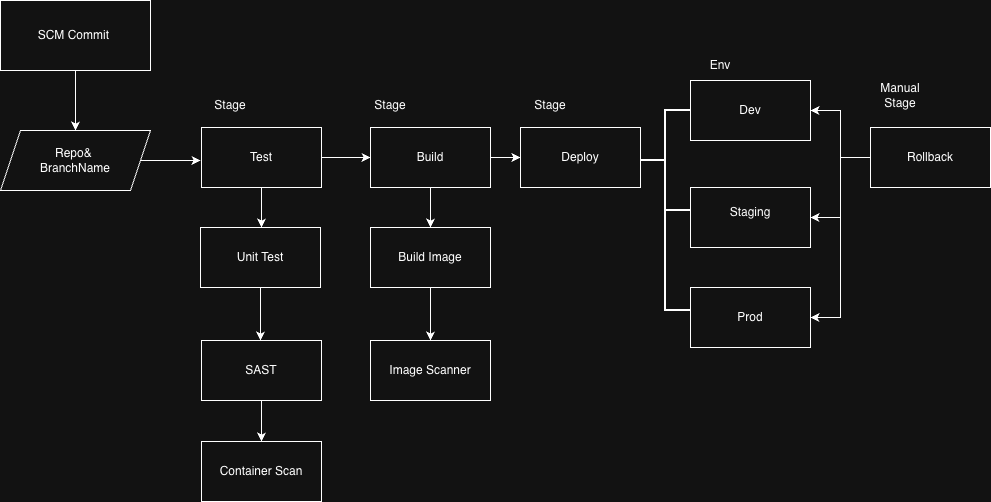

The diagram above was exported from draw.io. Its source (the exported page's mxGraphModel, read from the mxfile embedded in the PNG):
<mxGraphModel dx="1198" dy="816" grid="1" gridSize="10" guides="1" tooltips="1" connect="1" arrows="1" fold="1" page="1" pageScale="1" pageWidth="827" pageHeight="1169" math="0" shadow="0">
  <root>
    <mxCell id="0" />
    <mxCell id="1" parent="0" />
    <mxCell id="WHdomoD93BA69_0sLam0-38" parent="1" style="rounded=0;whiteSpace=wrap;html=1;" value="" vertex="1">
      <mxGeometry height="60" width="120" x="770" y="267" as="geometry" />
    </mxCell>
    <mxCell id="WHdomoD93BA69_0sLam0-2" edge="1" parent="1" source="WHdomoD93BA69_0sLam0-1" style="edgeStyle=orthogonalEdgeStyle;rounded=0;orthogonalLoop=1;jettySize=auto;html=1;" target="WHdomoD93BA69_0sLam0-3">
      <mxGeometry relative="1" as="geometry">
        <mxPoint x="155" y="240" as="targetPoint" />
      </mxGeometry>
    </mxCell>
    <mxCell id="WHdomoD93BA69_0sLam0-1" parent="1" style="rounded=0;whiteSpace=wrap;html=1;" value="SCM Commit&amp;nbsp;" vertex="1">
      <mxGeometry height="70" width="150" x="80" y="80" as="geometry" />
    </mxCell>
    <mxCell id="WHdomoD93BA69_0sLam0-4" edge="1" parent="1" source="WHdomoD93BA69_0sLam0-3" style="edgeStyle=orthogonalEdgeStyle;rounded=0;orthogonalLoop=1;jettySize=auto;html=1;">
      <mxGeometry relative="1" as="geometry">
        <mxPoint x="280" y="240" as="targetPoint" />
      </mxGeometry>
    </mxCell>
    <mxCell id="WHdomoD93BA69_0sLam0-3" parent="1" style="shape=parallelogram;perimeter=parallelogramPerimeter;whiteSpace=wrap;html=1;fixedSize=1;" value="Repo&amp;amp;&amp;nbsp;&lt;div&gt;BranchName&lt;/div&gt;" vertex="1">
      <mxGeometry height="60" width="150" x="80" y="210" as="geometry" />
    </mxCell>
    <mxCell id="WHdomoD93BA69_0sLam0-6" parent="1" style="text;html=1;whiteSpace=wrap;strokeColor=none;fillColor=none;align=center;verticalAlign=middle;rounded=0;" value="Stage" vertex="1">
      <mxGeometry height="30" width="60" x="280" y="170" as="geometry" />
    </mxCell>
    <mxCell id="WHdomoD93BA69_0sLam0-13" edge="1" parent="1" source="WHdomoD93BA69_0sLam0-12" style="edgeStyle=orthogonalEdgeStyle;rounded=0;orthogonalLoop=1;jettySize=auto;html=1;">
      <mxGeometry relative="1" as="geometry">
        <mxPoint x="341" y="307" as="targetPoint" />
      </mxGeometry>
    </mxCell>
    <mxCell id="WHdomoD93BA69_0sLam0-19" edge="1" parent="1" source="WHdomoD93BA69_0sLam0-12" style="edgeStyle=orthogonalEdgeStyle;rounded=0;orthogonalLoop=1;jettySize=auto;html=1;exitX=1;exitY=0.5;exitDx=0;exitDy=0;" target="WHdomoD93BA69_0sLam0-20">
      <mxGeometry relative="1" as="geometry">
        <mxPoint x="440" y="237" as="targetPoint" />
      </mxGeometry>
    </mxCell>
    <mxCell id="WHdomoD93BA69_0sLam0-12" parent="1" style="rounded=0;whiteSpace=wrap;html=1;" value="Test" vertex="1">
      <mxGeometry height="60" width="120" x="281" y="207" as="geometry" />
    </mxCell>
    <mxCell id="8337yemsKga7RtrT3-R6-1" edge="1" parent="1" source="WHdomoD93BA69_0sLam0-16" style="edgeStyle=orthogonalEdgeStyle;rounded=0;orthogonalLoop=1;jettySize=auto;html=1;">
      <mxGeometry relative="1" as="geometry">
        <mxPoint x="340" y="420" as="targetPoint" />
      </mxGeometry>
    </mxCell>
    <mxCell id="WHdomoD93BA69_0sLam0-16" parent="1" style="rounded=0;whiteSpace=wrap;html=1;" value="Unit Test" vertex="1">
      <mxGeometry height="60" width="120" x="280" y="307" as="geometry" />
    </mxCell>
    <mxCell id="WHdomoD93BA69_0sLam0-22" edge="1" parent="1" source="WHdomoD93BA69_0sLam0-20" style="edgeStyle=orthogonalEdgeStyle;rounded=0;orthogonalLoop=1;jettySize=auto;html=1;exitX=0.5;exitY=1;exitDx=0;exitDy=0;entryX=0.5;entryY=0;entryDx=0;entryDy=0;" target="WHdomoD93BA69_0sLam0-25">
      <mxGeometry relative="1" as="geometry">
        <mxPoint x="510" y="280" as="targetPoint" />
      </mxGeometry>
    </mxCell>
    <mxCell id="WHdomoD93BA69_0sLam0-30" edge="1" parent="1" source="WHdomoD93BA69_0sLam0-20" style="edgeStyle=orthogonalEdgeStyle;rounded=0;orthogonalLoop=1;jettySize=auto;html=1;" target="WHdomoD93BA69_0sLam0-31">
      <mxGeometry relative="1" as="geometry">
        <mxPoint x="600" y="237" as="targetPoint" />
      </mxGeometry>
    </mxCell>
    <mxCell id="WHdomoD93BA69_0sLam0-20" parent="1" style="rounded=0;whiteSpace=wrap;html=1;" value="Build" vertex="1">
      <mxGeometry height="60" width="120" x="450" y="207" as="geometry" />
    </mxCell>
    <mxCell id="WHdomoD93BA69_0sLam0-21" parent="1" style="text;html=1;whiteSpace=wrap;strokeColor=none;fillColor=none;align=center;verticalAlign=middle;rounded=0;" value="Stage" vertex="1">
      <mxGeometry height="30" width="60" x="440" y="170" as="geometry" />
    </mxCell>
    <mxCell id="WHdomoD93BA69_0sLam0-26" edge="1" parent="1" source="WHdomoD93BA69_0sLam0-25" style="edgeStyle=orthogonalEdgeStyle;rounded=0;orthogonalLoop=1;jettySize=auto;html=1;entryX=0.5;entryY=0;entryDx=0;entryDy=0;" target="8337yemsKga7RtrT3-R6-3">
      <mxGeometry relative="1" as="geometry">
        <mxPoint x="510" y="400" as="targetPoint" />
      </mxGeometry>
    </mxCell>
    <mxCell id="WHdomoD93BA69_0sLam0-25" parent="1" style="rounded=0;whiteSpace=wrap;html=1;" value="Build Image" vertex="1">
      <mxGeometry height="60" width="120" x="450" y="307" as="geometry" />
    </mxCell>
    <mxCell id="8337yemsKga7RtrT3-R6-2" edge="1" parent="1" source="WHdomoD93BA69_0sLam0-27" style="edgeStyle=orthogonalEdgeStyle;rounded=0;orthogonalLoop=1;jettySize=auto;html=1;entryX=0.5;entryY=0;entryDx=0;entryDy=0;" target="WHdomoD93BA69_0sLam0-29">
      <mxGeometry relative="1" as="geometry" />
    </mxCell>
    <mxCell id="WHdomoD93BA69_0sLam0-27" parent="1" style="rounded=0;whiteSpace=wrap;html=1;" value="SAST" vertex="1">
      <mxGeometry height="60" width="120" x="281" y="420" as="geometry" />
    </mxCell>
    <mxCell id="WHdomoD93BA69_0sLam0-29" parent="1" style="rounded=0;whiteSpace=wrap;html=1;" value="Container Scan" vertex="1">
      <mxGeometry height="60" width="120" x="281" y="521" as="geometry" />
    </mxCell>
    <mxCell id="WHdomoD93BA69_0sLam0-31" parent="1" style="rounded=0;whiteSpace=wrap;html=1;" value="Deploy" vertex="1">
      <mxGeometry height="60" width="120" x="600" y="207" as="geometry" />
    </mxCell>
    <mxCell id="WHdomoD93BA69_0sLam0-34" parent="1" style="strokeWidth=2;html=1;shape=mxgraph.flowchart.annotation_2;align=left;labelPosition=right;pointerEvents=1;" value="" vertex="1">
      <mxGeometry height="100" width="50" x="720" y="190" as="geometry" />
    </mxCell>
    <mxCell id="WHdomoD93BA69_0sLam0-35" parent="1" style="rounded=0;whiteSpace=wrap;html=1;" value="Dev" vertex="1">
      <mxGeometry height="60" width="120" x="770" y="160" as="geometry" />
    </mxCell>
    <mxCell id="WHdomoD93BA69_0sLam0-37" parent="1" style="text;html=1;whiteSpace=wrap;strokeColor=none;fillColor=none;align=center;verticalAlign=middle;rounded=0;" value="Staging" vertex="1">
      <mxGeometry height="30" width="60" x="800" y="277" as="geometry" />
    </mxCell>
    <mxCell id="WHdomoD93BA69_0sLam0-39" parent="1" style="strokeWidth=2;html=1;shape=mxgraph.flowchart.annotation_1;align=left;pointerEvents=1;" value="" vertex="1">
      <mxGeometry height="100" width="25" x="745" y="290" as="geometry" />
    </mxCell>
    <mxCell id="WHdomoD93BA69_0sLam0-40" parent="1" style="rounded=0;whiteSpace=wrap;html=1;" value="Prod" vertex="1">
      <mxGeometry height="60" width="120" x="770" y="367" as="geometry" />
    </mxCell>
    <mxCell id="WHdomoD93BA69_0sLam0-41" parent="1" style="text;html=1;whiteSpace=wrap;strokeColor=none;fillColor=none;align=center;verticalAlign=middle;rounded=0;" value="Stage" vertex="1">
      <mxGeometry height="30" width="60" x="600" y="170" as="geometry" />
    </mxCell>
    <mxCell id="WHdomoD93BA69_0sLam0-43" edge="1" parent="1" source="WHdomoD93BA69_0sLam0-42" style="edgeStyle=orthogonalEdgeStyle;rounded=0;orthogonalLoop=1;jettySize=auto;html=1;entryX=1;entryY=0.5;entryDx=0;entryDy=0;" target="WHdomoD93BA69_0sLam0-35">
      <mxGeometry relative="1" as="geometry" />
    </mxCell>
    <mxCell id="WHdomoD93BA69_0sLam0-44" edge="1" parent="1" source="WHdomoD93BA69_0sLam0-42" style="edgeStyle=orthogonalEdgeStyle;rounded=0;orthogonalLoop=1;jettySize=auto;html=1;entryX=1;entryY=0.5;entryDx=0;entryDy=0;" target="WHdomoD93BA69_0sLam0-40">
      <mxGeometry relative="1" as="geometry" />
    </mxCell>
    <mxCell id="WHdomoD93BA69_0sLam0-45" edge="1" parent="1" source="WHdomoD93BA69_0sLam0-42" style="edgeStyle=orthogonalEdgeStyle;rounded=0;orthogonalLoop=1;jettySize=auto;html=1;entryX=1;entryY=0.5;entryDx=0;entryDy=0;" target="WHdomoD93BA69_0sLam0-38">
      <mxGeometry relative="1" as="geometry" />
    </mxCell>
    <mxCell id="WHdomoD93BA69_0sLam0-42" parent="1" style="rounded=0;whiteSpace=wrap;html=1;" value="Rollback" vertex="1">
      <mxGeometry height="60" width="120" x="950" y="207" as="geometry" />
    </mxCell>
    <mxCell id="WHdomoD93BA69_0sLam0-46" parent="1" style="text;html=1;whiteSpace=wrap;strokeColor=none;fillColor=none;align=center;verticalAlign=middle;rounded=0;" value="Manual Stage" vertex="1">
      <mxGeometry height="30" width="60" x="950" y="160" as="geometry" />
    </mxCell>
    <mxCell id="8337yemsKga7RtrT3-R6-3" parent="1" style="rounded=0;whiteSpace=wrap;html=1;" value="Image Scanner" vertex="1">
      <mxGeometry height="60" width="120" x="450" y="420" as="geometry" />
    </mxCell>
    <mxCell id="8337yemsKga7RtrT3-R6-4" parent="1" style="text;html=1;whiteSpace=wrap;strokeColor=none;fillColor=none;align=center;verticalAlign=middle;rounded=0;" value="Env" vertex="1">
      <mxGeometry height="30" width="60" x="770" y="130" as="geometry" />
    </mxCell>
  </root>
</mxGraphModel>